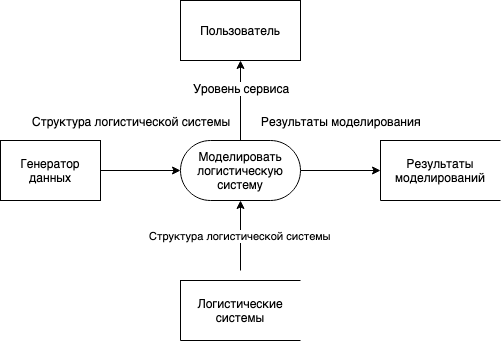

The diagram above was exported from draw.io. Its source (the exported page's mxGraphModel, read from the mxfile embedded in the PNG):
<mxGraphModel dx="1158" dy="798" grid="1" gridSize="10" guides="1" tooltips="1" connect="1" arrows="1" fold="1" page="1" pageScale="1" pageWidth="850" pageHeight="1100" math="0" shadow="0">
  <root>
    <mxCell id="0" />
    <mxCell id="1" parent="0" />
    <mxCell id="pEc1DvxLdelDyIdbBlr6-13" style="edgeStyle=orthogonalEdgeStyle;rounded=0;orthogonalLoop=1;jettySize=auto;html=1;exitX=1;exitY=0.5;exitDx=0;exitDy=0;exitPerimeter=0;entryX=0;entryY=0.5;entryDx=0;entryDy=0;" edge="1" parent="1" source="pEc1DvxLdelDyIdbBlr6-1" target="pEc1DvxLdelDyIdbBlr6-11">
      <mxGeometry relative="1" as="geometry" />
    </mxCell>
    <mxCell id="pEc1DvxLdelDyIdbBlr6-14" value="Результаты моделирования&lt;br&gt;" style="text;html=1;resizable=0;points=[];align=center;verticalAlign=middle;labelBackgroundColor=#ffffff;" vertex="1" connectable="0" parent="pEc1DvxLdelDyIdbBlr6-13">
      <mxGeometry x="-0.325" y="1" relative="1" as="geometry">
        <mxPoint x="13" y="-49" as="offset" />
      </mxGeometry>
    </mxCell>
    <mxCell id="pEc1DvxLdelDyIdbBlr6-1" value="Моделировать логистическую систему&lt;br&gt;" style="html=1;dashed=0;whitespace=wrap;shape=mxgraph.dfd.start;whiteSpace=wrap;" vertex="1" parent="1">
      <mxGeometry x="240" y="160" width="120" height="60" as="geometry" />
    </mxCell>
    <mxCell id="pEc1DvxLdelDyIdbBlr6-2" value="Логистические системы&lt;br&gt;" style="html=1;dashed=0;whitespace=wrap;shape=partialRectangle;right=0;fillColor=none;whiteSpace=wrap;" vertex="1" parent="1">
      <mxGeometry x="240" y="300" width="120" height="60" as="geometry" />
    </mxCell>
    <mxCell id="pEc1DvxLdelDyIdbBlr6-4" value="Структура логистической системы&lt;br&gt;" style="endArrow=classic;html=1;entryX=0.5;entryY=0.5;entryDx=0;entryDy=30;entryPerimeter=0;" edge="1" parent="1" target="pEc1DvxLdelDyIdbBlr6-1">
      <mxGeometry width="50" height="50" relative="1" as="geometry">
        <mxPoint x="300" y="290" as="sourcePoint" />
        <mxPoint x="290" y="380" as="targetPoint" />
      </mxGeometry>
    </mxCell>
    <mxCell id="pEc1DvxLdelDyIdbBlr6-5" value="Генератор данных" style="html=1;dashed=0;whitespace=wrap;whiteSpace=wrap;" vertex="1" parent="1">
      <mxGeometry x="60" y="160" width="100" height="60" as="geometry" />
    </mxCell>
    <mxCell id="pEc1DvxLdelDyIdbBlr6-6" value="" style="endArrow=classic;html=1;entryX=0;entryY=0.5;entryDx=0;entryDy=0;entryPerimeter=0;exitX=1;exitY=0.5;exitDx=0;exitDy=0;" edge="1" parent="1" source="pEc1DvxLdelDyIdbBlr6-5" target="pEc1DvxLdelDyIdbBlr6-1">
      <mxGeometry width="50" height="50" relative="1" as="geometry">
        <mxPoint x="60" y="430" as="sourcePoint" />
        <mxPoint x="110" y="380" as="targetPoint" />
      </mxGeometry>
    </mxCell>
    <mxCell id="pEc1DvxLdelDyIdbBlr6-7" value="&lt;span&gt;Структура логистической системы&lt;/span&gt;" style="text;html=1;resizable=0;points=[];align=center;verticalAlign=middle;labelBackgroundColor=#ffffff;" vertex="1" connectable="0" parent="pEc1DvxLdelDyIdbBlr6-6">
      <mxGeometry x="-0.3" y="2" relative="1" as="geometry">
        <mxPoint x="2" y="-48" as="offset" />
      </mxGeometry>
    </mxCell>
    <mxCell id="pEc1DvxLdelDyIdbBlr6-8" value="Пользователь" style="rounded=0;whiteSpace=wrap;html=1;" vertex="1" parent="1">
      <mxGeometry x="240" y="20" width="120" height="60" as="geometry" />
    </mxCell>
    <mxCell id="pEc1DvxLdelDyIdbBlr6-9" value="" style="endArrow=classic;html=1;entryX=0.5;entryY=1;entryDx=0;entryDy=0;exitX=0.5;exitY=0.5;exitDx=0;exitDy=-30;exitPerimeter=0;" edge="1" parent="1" source="pEc1DvxLdelDyIdbBlr6-1" target="pEc1DvxLdelDyIdbBlr6-8">
      <mxGeometry width="50" height="50" relative="1" as="geometry">
        <mxPoint x="60" y="430" as="sourcePoint" />
        <mxPoint x="110" y="380" as="targetPoint" />
      </mxGeometry>
    </mxCell>
    <mxCell id="pEc1DvxLdelDyIdbBlr6-10" value="Уровень сервиса&lt;br&gt;" style="text;html=1;resizable=0;points=[];align=center;verticalAlign=middle;labelBackgroundColor=#ffffff;" vertex="1" connectable="0" parent="pEc1DvxLdelDyIdbBlr6-9">
      <mxGeometry x="0.325" relative="1" as="geometry">
        <mxPoint as="offset" />
      </mxGeometry>
    </mxCell>
    <mxCell id="pEc1DvxLdelDyIdbBlr6-11" value="Результаты моделирований&lt;br&gt;" style="html=1;dashed=0;whitespace=wrap;shape=partialRectangle;right=0;fillColor=none;whiteSpace=wrap;" vertex="1" parent="1">
      <mxGeometry x="440" y="160" width="120" height="60" as="geometry" />
    </mxCell>
  </root>
</mxGraphModel>